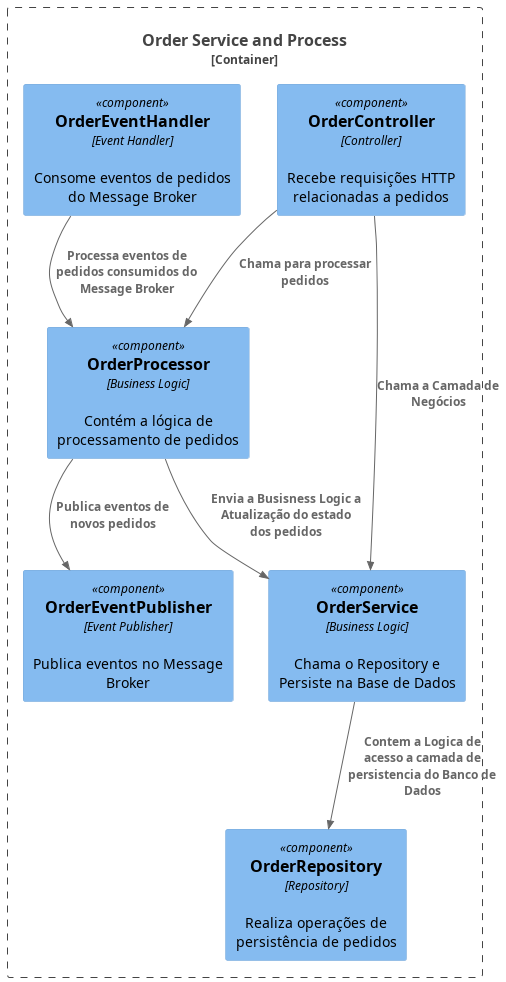

The diagram above was rendered by PlantUML. Its source (embedded in the PNG):
@startuml Code n4
!include https://raw.githubusercontent.com/plantuml-stdlib/C4-PlantUML/master/C4_Component.puml

Container_Boundary(orderServiceAndProcess, "Order Service and Process") {
    Component(orderController, "OrderController", "Controller", "Recebe requisições HTTP relacionadas a pedidos")
    Component(orderEventHandler, "OrderEventHandler", "Event Handler", "Consome eventos de pedidos do Message Broker")
    Component(orderRepository, "OrderRepository", "Repository", "Realiza operações de persistência de pedidos")
    Component(orderProcessor, "OrderProcessor", "Business Logic", "Contém a lógica de processamento de pedidos")
    Component(orderEventPublisher, "OrderEventPublisher", "Event Publisher", "Publica eventos no Message Broker")
    Component(orderService, "OrderService", "Business Logic", "Chama o Repository e Persiste na Base de Dados")
}


Rel(orderController, orderProcessor, "Chama para processar pedidos")
Rel(orderProcessor, orderService, "Envia a Busisness Logic a Atualização do estado dos pedidos")
Rel(orderProcessor, orderEventPublisher, "Publica eventos de novos pedidos")
Rel(orderEventHandler, orderProcessor, "Processa eventos de pedidos consumidos do Message Broker")
Rel(orderController, orderService, "Chama a Camada de Negócios")
Rel(orderService, orderRepository, "Contem a Logica de acesso a camada de persistencia do Banco de Dados")

@enduml